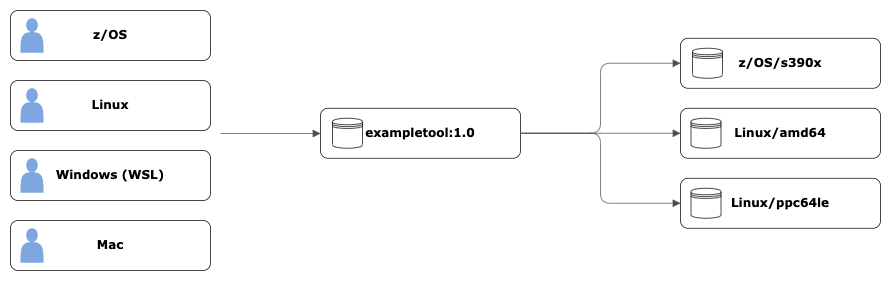

The diagram above was exported from draw.io. Its source (the exported page's mxGraphModel, read from the mxfile embedded in the PNG):
<mxGraphModel dx="1306" dy="894" grid="1" gridSize="10" guides="1" tooltips="1" connect="1" arrows="1" fold="1" page="1" pageScale="1" pageWidth="1100" pageHeight="850" background="none" math="0" shadow="0">
  <root>
    <mxCell id="0" />
    <mxCell id="1" parent="0" />
    <mxCell id="w4SrSvc4vu8z44wPRE8f-56" value="Linux/ppc64le" style="whiteSpace=wrap;html=1;rounded=1;shadow=0;comic=0;strokeWidth=0.7;fontFamily=Verdana;align=center;fontSize=12;fontStyle=1" vertex="1" parent="1">
      <mxGeometry x="710" y="214.75" width="200" height="50" as="geometry" />
    </mxCell>
    <mxCell id="w4SrSvc4vu8z44wPRE8f-15" value="" style="edgeStyle=elbowEdgeStyle;rounded=1;html=1;labelBackgroundColor=none;endArrow=block;endFill=1;strokeColor=#4D4D4D;strokeWidth=0.7;fontFamily=Verdana;fontSize=12;fontStyle=1;elbow=vertical;entryX=0;entryY=0.5;entryDx=0;entryDy=0;" edge="1" parent="1" target="w4SrSvc4vu8z44wPRE8f-16">
      <mxGeometry relative="1" as="geometry">
        <mxPoint x="250" y="170" as="sourcePoint" />
        <mxPoint x="310" y="137" as="targetPoint" />
        <Array as="points">
          <mxPoint x="300" y="170" />
        </Array>
      </mxGeometry>
    </mxCell>
    <mxCell id="w4SrSvc4vu8z44wPRE8f-16" value="exampletool:1.0" style="whiteSpace=wrap;html=1;rounded=1;shadow=0;comic=0;strokeWidth=0.7;fontFamily=Verdana;align=center;fontSize=12;fontStyle=1" vertex="1" parent="1">
      <mxGeometry x="350" y="144.75" width="200" height="50" as="geometry" />
    </mxCell>
    <mxCell id="w4SrSvc4vu8z44wPRE8f-17" value="z/OS" style="whiteSpace=wrap;html=1;rounded=1;shadow=0;comic=0;strokeWidth=0.7;fontFamily=Verdana;align=center;fontSize=12;fontStyle=1" vertex="1" parent="1">
      <mxGeometry x="40" y="47" width="200" height="50" as="geometry" />
    </mxCell>
    <mxCell id="w4SrSvc4vu8z44wPRE8f-23" value="" style="shape=datastore;whiteSpace=wrap;html=1;strokeWidth=0.7;" vertex="1" parent="1">
      <mxGeometry x="362" y="154.75" width="30" height="30" as="geometry" />
    </mxCell>
    <mxCell id="w4SrSvc4vu8z44wPRE8f-33" value="" style="shape=actor;whiteSpace=wrap;html=1;fillColor=#7EA6E0;strokeColor=none;strokeWidth=0.7;" vertex="1" parent="1">
      <mxGeometry x="50" y="54.75" width="23" height="34.5" as="geometry" />
    </mxCell>
    <mxCell id="w4SrSvc4vu8z44wPRE8f-36" value="Linux" style="whiteSpace=wrap;html=1;rounded=1;shadow=0;comic=0;strokeWidth=0.7;fontFamily=Verdana;align=center;fontSize=12;fontStyle=1" vertex="1" parent="1">
      <mxGeometry x="40" y="117" width="200" height="50" as="geometry" />
    </mxCell>
    <mxCell id="w4SrSvc4vu8z44wPRE8f-37" value="" style="shape=actor;whiteSpace=wrap;html=1;fillColor=#7EA6E0;strokeColor=none;strokeWidth=0.7;" vertex="1" parent="1">
      <mxGeometry x="50" y="124.75" width="23" height="34.5" as="geometry" />
    </mxCell>
    <mxCell id="w4SrSvc4vu8z44wPRE8f-38" value="Windows (WSL)" style="whiteSpace=wrap;html=1;rounded=1;shadow=0;comic=0;strokeWidth=0.7;fontFamily=Verdana;align=center;fontSize=12;fontStyle=1" vertex="1" parent="1">
      <mxGeometry x="40" y="187" width="200" height="50" as="geometry" />
    </mxCell>
    <mxCell id="w4SrSvc4vu8z44wPRE8f-39" value="" style="shape=actor;whiteSpace=wrap;html=1;fillColor=#7EA6E0;strokeColor=none;strokeWidth=0.7;" vertex="1" parent="1">
      <mxGeometry x="50" y="194.75" width="23" height="34.5" as="geometry" />
    </mxCell>
    <mxCell id="w4SrSvc4vu8z44wPRE8f-40" value="Mac" style="whiteSpace=wrap;html=1;rounded=1;shadow=0;comic=0;strokeWidth=0.7;fontFamily=Verdana;align=center;fontSize=12;fontStyle=1" vertex="1" parent="1">
      <mxGeometry x="40" y="257" width="200" height="50" as="geometry" />
    </mxCell>
    <mxCell id="w4SrSvc4vu8z44wPRE8f-41" value="" style="shape=actor;whiteSpace=wrap;html=1;fillColor=#7EA6E0;strokeColor=none;strokeWidth=0.7;" vertex="1" parent="1">
      <mxGeometry x="50" y="264.75" width="23" height="34.5" as="geometry" />
    </mxCell>
    <mxCell id="w4SrSvc4vu8z44wPRE8f-53" value="" style="group;strokeWidth=0.7;" vertex="1" connectable="0" parent="1">
      <mxGeometry x="710" y="74.75" width="200" height="50" as="geometry" />
    </mxCell>
    <mxCell id="w4SrSvc4vu8z44wPRE8f-46" value="z/OS/s390x" style="whiteSpace=wrap;html=1;rounded=1;shadow=0;comic=0;strokeWidth=0.7;fontFamily=Verdana;align=center;fontSize=12;fontStyle=1" vertex="1" parent="w4SrSvc4vu8z44wPRE8f-53">
      <mxGeometry width="200" height="50" as="geometry" />
    </mxCell>
    <mxCell id="w4SrSvc4vu8z44wPRE8f-50" value="" style="shape=datastore;whiteSpace=wrap;html=1;strokeWidth=0.7;" vertex="1" parent="w4SrSvc4vu8z44wPRE8f-53">
      <mxGeometry x="12" y="10" width="30" height="30" as="geometry" />
    </mxCell>
    <mxCell id="w4SrSvc4vu8z44wPRE8f-54" value="" style="group;strokeWidth=0.7;" vertex="1" connectable="0" parent="1">
      <mxGeometry x="710" y="144.75" width="200" height="60" as="geometry" />
    </mxCell>
    <mxCell id="w4SrSvc4vu8z44wPRE8f-47" value="Linux/amd64" style="whiteSpace=wrap;html=1;rounded=1;shadow=0;comic=0;strokeWidth=0.7;fontFamily=Verdana;align=center;fontSize=12;fontStyle=1" vertex="1" parent="w4SrSvc4vu8z44wPRE8f-54">
      <mxGeometry width="200" height="50" as="geometry" />
    </mxCell>
    <mxCell id="w4SrSvc4vu8z44wPRE8f-49" value="" style="shape=datastore;whiteSpace=wrap;html=1;strokeWidth=0.7;" vertex="1" parent="w4SrSvc4vu8z44wPRE8f-54">
      <mxGeometry x="10.5" y="10" width="30" height="30" as="geometry" />
    </mxCell>
    <mxCell id="w4SrSvc4vu8z44wPRE8f-57" value="" style="shape=datastore;whiteSpace=wrap;html=1;strokeWidth=0.7;" vertex="1" parent="1">
      <mxGeometry x="720.5" y="224.75" width="30" height="30" as="geometry" />
    </mxCell>
    <mxCell id="w4SrSvc4vu8z44wPRE8f-60" value="" style="edgeStyle=elbowEdgeStyle;rounded=1;html=1;labelBackgroundColor=none;endArrow=block;endFill=1;strokeColor=#4D4D4D;strokeWidth=0.7;fontFamily=Verdana;fontSize=12;fontStyle=1;entryX=0;entryY=0.5;entryDx=0;entryDy=0;exitX=1;exitY=0.5;exitDx=0;exitDy=0;" edge="1" parent="1" source="w4SrSvc4vu8z44wPRE8f-16" target="w4SrSvc4vu8z44wPRE8f-47">
      <mxGeometry relative="1" as="geometry">
        <mxPoint x="620" y="167" as="sourcePoint" />
        <mxPoint x="720" y="82" as="targetPoint" />
      </mxGeometry>
    </mxCell>
    <mxCell id="w4SrSvc4vu8z44wPRE8f-59" value="" style="edgeStyle=elbowEdgeStyle;rounded=1;html=1;labelBackgroundColor=none;endArrow=block;endFill=1;strokeColor=#4D4D4D;strokeWidth=0.7;fontFamily=Verdana;fontSize=12;fontStyle=1;entryX=0;entryY=0.5;entryDx=0;entryDy=0;exitX=1;exitY=0.5;exitDx=0;exitDy=0;" edge="1" parent="1" source="w4SrSvc4vu8z44wPRE8f-16" target="w4SrSvc4vu8z44wPRE8f-46">
      <mxGeometry relative="1" as="geometry">
        <mxPoint x="620" y="176" as="sourcePoint" />
        <mxPoint x="750.5" y="175.89" as="targetPoint" />
      </mxGeometry>
    </mxCell>
    <mxCell id="w4SrSvc4vu8z44wPRE8f-61" value="" style="edgeStyle=elbowEdgeStyle;rounded=1;html=1;labelBackgroundColor=none;endArrow=block;endFill=1;strokeColor=#4D4D4D;strokeWidth=0.7;fontFamily=Verdana;fontSize=12;fontStyle=1;entryX=0;entryY=0.5;entryDx=0;entryDy=0;exitX=1;exitY=0.5;exitDx=0;exitDy=0;" edge="1" parent="1" source="w4SrSvc4vu8z44wPRE8f-16" target="w4SrSvc4vu8z44wPRE8f-56">
      <mxGeometry relative="1" as="geometry">
        <mxPoint x="627" y="182" as="sourcePoint" />
        <mxPoint x="720" y="152" as="targetPoint" />
      </mxGeometry>
    </mxCell>
  </root>
</mxGraphModel>